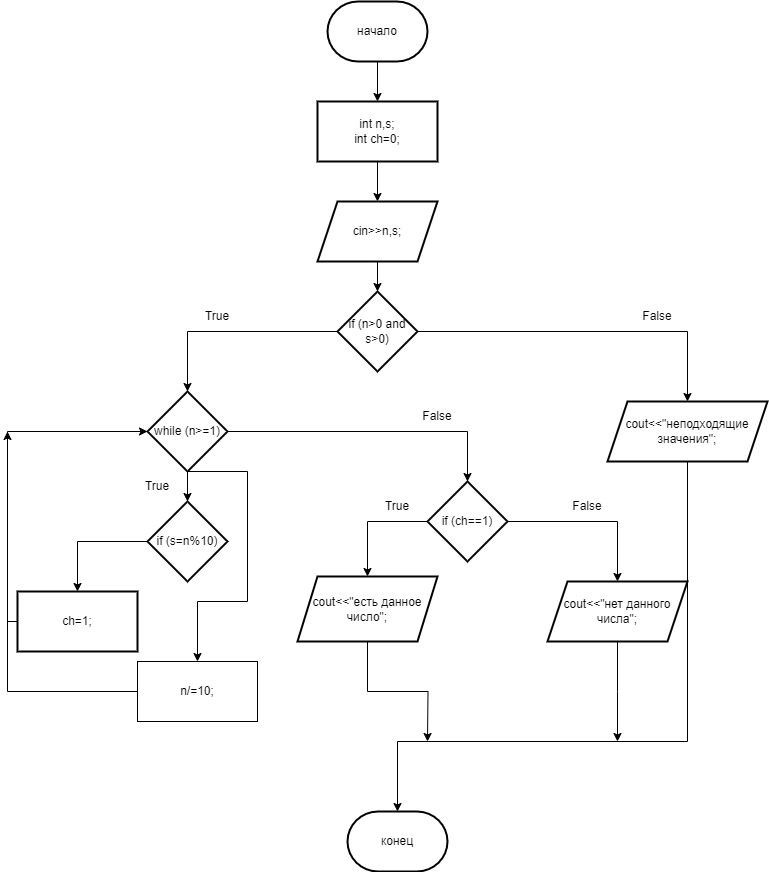

The diagram above was exported from draw.io. Its source (the exported page's mxGraphModel, read from the mxfile embedded in the PNG):
<mxGraphModel dx="996" dy="525" grid="1" gridSize="10" guides="1" tooltips="1" connect="1" arrows="1" fold="1" page="1" pageScale="1" pageWidth="827" pageHeight="1169" math="0" shadow="0">
  <root>
    <mxCell id="0" />
    <mxCell id="1" parent="0" />
    <mxCell id="E86SLzXNQku6QMaT7X-R-3" value="" style="edgeStyle=orthogonalEdgeStyle;rounded=0;orthogonalLoop=1;jettySize=auto;html=1;" edge="1" parent="1" source="E86SLzXNQku6QMaT7X-R-1" target="E86SLzXNQku6QMaT7X-R-2">
      <mxGeometry relative="1" as="geometry" />
    </mxCell>
    <mxCell id="E86SLzXNQku6QMaT7X-R-1" value="начало" style="strokeWidth=2;html=1;shape=mxgraph.flowchart.terminator;whiteSpace=wrap;" vertex="1" parent="1">
      <mxGeometry x="360" y="10" width="100" height="60" as="geometry" />
    </mxCell>
    <mxCell id="E86SLzXNQku6QMaT7X-R-5" value="" style="edgeStyle=orthogonalEdgeStyle;rounded=0;orthogonalLoop=1;jettySize=auto;html=1;" edge="1" parent="1" source="E86SLzXNQku6QMaT7X-R-2" target="E86SLzXNQku6QMaT7X-R-4">
      <mxGeometry relative="1" as="geometry" />
    </mxCell>
    <mxCell id="E86SLzXNQku6QMaT7X-R-2" value="int n,s;&lt;br&gt;int ch=0;" style="whiteSpace=wrap;html=1;strokeWidth=2;" vertex="1" parent="1">
      <mxGeometry x="350" y="110" width="120" height="60" as="geometry" />
    </mxCell>
    <mxCell id="E86SLzXNQku6QMaT7X-R-7" value="" style="edgeStyle=orthogonalEdgeStyle;rounded=0;orthogonalLoop=1;jettySize=auto;html=1;" edge="1" parent="1" source="E86SLzXNQku6QMaT7X-R-4" target="E86SLzXNQku6QMaT7X-R-6">
      <mxGeometry relative="1" as="geometry" />
    </mxCell>
    <mxCell id="E86SLzXNQku6QMaT7X-R-4" value="cin&amp;gt;&amp;gt;n,s;" style="shape=parallelogram;perimeter=parallelogramPerimeter;whiteSpace=wrap;html=1;fixedSize=1;strokeWidth=2;" vertex="1" parent="1">
      <mxGeometry x="350" y="210" width="120" height="60" as="geometry" />
    </mxCell>
    <mxCell id="E86SLzXNQku6QMaT7X-R-9" value="" style="edgeStyle=orthogonalEdgeStyle;rounded=0;orthogonalLoop=1;jettySize=auto;html=1;" edge="1" parent="1" source="E86SLzXNQku6QMaT7X-R-6" target="E86SLzXNQku6QMaT7X-R-8">
      <mxGeometry relative="1" as="geometry" />
    </mxCell>
    <mxCell id="E86SLzXNQku6QMaT7X-R-25" value="" style="edgeStyle=orthogonalEdgeStyle;rounded=0;orthogonalLoop=1;jettySize=auto;html=1;" edge="1" parent="1" source="E86SLzXNQku6QMaT7X-R-6" target="E86SLzXNQku6QMaT7X-R-24">
      <mxGeometry relative="1" as="geometry" />
    </mxCell>
    <mxCell id="E86SLzXNQku6QMaT7X-R-6" value="if (n&amp;gt;0 and s&amp;gt;0)" style="rhombus;whiteSpace=wrap;html=1;strokeWidth=2;" vertex="1" parent="1">
      <mxGeometry x="370" y="300" width="80" height="80" as="geometry" />
    </mxCell>
    <mxCell id="E86SLzXNQku6QMaT7X-R-11" value="" style="edgeStyle=orthogonalEdgeStyle;rounded=0;orthogonalLoop=1;jettySize=auto;html=1;" edge="1" parent="1" source="E86SLzXNQku6QMaT7X-R-8" target="E86SLzXNQku6QMaT7X-R-10">
      <mxGeometry relative="1" as="geometry" />
    </mxCell>
    <mxCell id="E86SLzXNQku6QMaT7X-R-15" style="edgeStyle=orthogonalEdgeStyle;rounded=0;orthogonalLoop=1;jettySize=auto;html=1;exitX=0.5;exitY=1;exitDx=0;exitDy=0;entryX=0.5;entryY=0;entryDx=0;entryDy=0;" edge="1" parent="1" source="E86SLzXNQku6QMaT7X-R-8" target="E86SLzXNQku6QMaT7X-R-14">
      <mxGeometry relative="1" as="geometry">
        <Array as="points">
          <mxPoint x="280" y="480" />
          <mxPoint x="280" y="610" />
          <mxPoint x="230" y="610" />
        </Array>
      </mxGeometry>
    </mxCell>
    <mxCell id="E86SLzXNQku6QMaT7X-R-19" value="" style="edgeStyle=orthogonalEdgeStyle;rounded=0;orthogonalLoop=1;jettySize=auto;html=1;" edge="1" parent="1" source="E86SLzXNQku6QMaT7X-R-8" target="E86SLzXNQku6QMaT7X-R-18">
      <mxGeometry relative="1" as="geometry" />
    </mxCell>
    <mxCell id="E86SLzXNQku6QMaT7X-R-8" value="while (n&amp;gt;=1)" style="rhombus;whiteSpace=wrap;html=1;strokeWidth=2;" vertex="1" parent="1">
      <mxGeometry x="180" y="400" width="80" height="80" as="geometry" />
    </mxCell>
    <mxCell id="E86SLzXNQku6QMaT7X-R-13" value="" style="edgeStyle=orthogonalEdgeStyle;rounded=0;orthogonalLoop=1;jettySize=auto;html=1;" edge="1" parent="1" source="E86SLzXNQku6QMaT7X-R-10" target="E86SLzXNQku6QMaT7X-R-12">
      <mxGeometry relative="1" as="geometry" />
    </mxCell>
    <mxCell id="E86SLzXNQku6QMaT7X-R-10" value="if (s=n%10)" style="rhombus;whiteSpace=wrap;html=1;strokeWidth=2;" vertex="1" parent="1">
      <mxGeometry x="180" y="510" width="80" height="80" as="geometry" />
    </mxCell>
    <mxCell id="E86SLzXNQku6QMaT7X-R-17" style="edgeStyle=orthogonalEdgeStyle;rounded=0;orthogonalLoop=1;jettySize=auto;html=1;exitX=0;exitY=0.5;exitDx=0;exitDy=0;" edge="1" parent="1" source="E86SLzXNQku6QMaT7X-R-12">
      <mxGeometry relative="1" as="geometry">
        <mxPoint x="40" y="440" as="targetPoint" />
        <Array as="points">
          <mxPoint x="40" y="630" />
        </Array>
      </mxGeometry>
    </mxCell>
    <mxCell id="E86SLzXNQku6QMaT7X-R-12" value="ch=1;" style="whiteSpace=wrap;html=1;strokeWidth=2;" vertex="1" parent="1">
      <mxGeometry x="50" y="600" width="120" height="60" as="geometry" />
    </mxCell>
    <mxCell id="E86SLzXNQku6QMaT7X-R-16" style="edgeStyle=orthogonalEdgeStyle;rounded=0;orthogonalLoop=1;jettySize=auto;html=1;exitX=0;exitY=0.5;exitDx=0;exitDy=0;entryX=0;entryY=0.5;entryDx=0;entryDy=0;" edge="1" parent="1" source="E86SLzXNQku6QMaT7X-R-14" target="E86SLzXNQku6QMaT7X-R-8">
      <mxGeometry relative="1" as="geometry">
        <Array as="points">
          <mxPoint x="40" y="700" />
          <mxPoint x="40" y="440" />
        </Array>
      </mxGeometry>
    </mxCell>
    <mxCell id="E86SLzXNQku6QMaT7X-R-14" value="n/=10;" style="rounded=0;whiteSpace=wrap;html=1;" vertex="1" parent="1">
      <mxGeometry x="170" y="670" width="120" height="60" as="geometry" />
    </mxCell>
    <mxCell id="E86SLzXNQku6QMaT7X-R-21" value="" style="edgeStyle=orthogonalEdgeStyle;rounded=0;orthogonalLoop=1;jettySize=auto;html=1;" edge="1" parent="1" source="E86SLzXNQku6QMaT7X-R-18" target="E86SLzXNQku6QMaT7X-R-20">
      <mxGeometry relative="1" as="geometry">
        <Array as="points">
          <mxPoint x="400" y="530" />
        </Array>
      </mxGeometry>
    </mxCell>
    <mxCell id="E86SLzXNQku6QMaT7X-R-23" value="" style="edgeStyle=orthogonalEdgeStyle;rounded=0;orthogonalLoop=1;jettySize=auto;html=1;" edge="1" parent="1" source="E86SLzXNQku6QMaT7X-R-18" target="E86SLzXNQku6QMaT7X-R-22">
      <mxGeometry relative="1" as="geometry" />
    </mxCell>
    <mxCell id="E86SLzXNQku6QMaT7X-R-18" value="if (ch==1)" style="rhombus;whiteSpace=wrap;html=1;strokeWidth=2;" vertex="1" parent="1">
      <mxGeometry x="460" y="490" width="80" height="80" as="geometry" />
    </mxCell>
    <mxCell id="E86SLzXNQku6QMaT7X-R-35" style="edgeStyle=orthogonalEdgeStyle;rounded=0;orthogonalLoop=1;jettySize=auto;html=1;exitX=0.5;exitY=1;exitDx=0;exitDy=0;" edge="1" parent="1" source="E86SLzXNQku6QMaT7X-R-20">
      <mxGeometry relative="1" as="geometry">
        <mxPoint x="460" y="750" as="targetPoint" />
      </mxGeometry>
    </mxCell>
    <mxCell id="E86SLzXNQku6QMaT7X-R-20" value="cout&amp;lt;&amp;lt;&quot;есть данное число&quot;;" style="shape=parallelogram;perimeter=parallelogramPerimeter;whiteSpace=wrap;html=1;fixedSize=1;strokeWidth=2;" vertex="1" parent="1">
      <mxGeometry x="330" y="585" width="140" height="65" as="geometry" />
    </mxCell>
    <mxCell id="E86SLzXNQku6QMaT7X-R-34" style="edgeStyle=orthogonalEdgeStyle;rounded=0;orthogonalLoop=1;jettySize=auto;html=1;exitX=0.5;exitY=1;exitDx=0;exitDy=0;" edge="1" parent="1" source="E86SLzXNQku6QMaT7X-R-22">
      <mxGeometry relative="1" as="geometry">
        <mxPoint x="650" y="750" as="targetPoint" />
      </mxGeometry>
    </mxCell>
    <mxCell id="E86SLzXNQku6QMaT7X-R-22" value="cout&amp;lt;&amp;lt;&quot;нет данного числа&quot;;" style="shape=parallelogram;perimeter=parallelogramPerimeter;whiteSpace=wrap;html=1;fixedSize=1;strokeWidth=2;" vertex="1" parent="1">
      <mxGeometry x="580" y="590" width="140" height="60" as="geometry" />
    </mxCell>
    <mxCell id="E86SLzXNQku6QMaT7X-R-24" value="cout&amp;lt;&amp;lt;&quot;неподходящие значения&quot;;" style="shape=parallelogram;perimeter=parallelogramPerimeter;whiteSpace=wrap;html=1;fixedSize=1;strokeWidth=2;" vertex="1" parent="1">
      <mxGeometry x="640" y="410" width="160" height="60" as="geometry" />
    </mxCell>
    <mxCell id="E86SLzXNQku6QMaT7X-R-26" value="True" style="text;html=1;strokeColor=none;fillColor=none;align=center;verticalAlign=middle;whiteSpace=wrap;rounded=0;" vertex="1" parent="1">
      <mxGeometry x="220" y="310" width="60" height="30" as="geometry" />
    </mxCell>
    <mxCell id="E86SLzXNQku6QMaT7X-R-27" value="False" style="text;html=1;strokeColor=none;fillColor=none;align=center;verticalAlign=middle;whiteSpace=wrap;rounded=0;" vertex="1" parent="1">
      <mxGeometry x="660" y="310" width="60" height="30" as="geometry" />
    </mxCell>
    <mxCell id="E86SLzXNQku6QMaT7X-R-28" value="True" style="text;html=1;strokeColor=none;fillColor=none;align=center;verticalAlign=middle;whiteSpace=wrap;rounded=0;" vertex="1" parent="1">
      <mxGeometry x="400" y="500" width="60" height="30" as="geometry" />
    </mxCell>
    <mxCell id="E86SLzXNQku6QMaT7X-R-29" value="False" style="text;html=1;strokeColor=none;fillColor=none;align=center;verticalAlign=middle;whiteSpace=wrap;rounded=0;" vertex="1" parent="1">
      <mxGeometry x="590" y="500" width="60" height="30" as="geometry" />
    </mxCell>
    <mxCell id="E86SLzXNQku6QMaT7X-R-30" value="False" style="text;html=1;strokeColor=none;fillColor=none;align=center;verticalAlign=middle;whiteSpace=wrap;rounded=0;" vertex="1" parent="1">
      <mxGeometry x="440" y="410" width="60" height="30" as="geometry" />
    </mxCell>
    <mxCell id="E86SLzXNQku6QMaT7X-R-31" value="True" style="text;html=1;strokeColor=none;fillColor=none;align=center;verticalAlign=middle;whiteSpace=wrap;rounded=0;" vertex="1" parent="1">
      <mxGeometry x="160" y="480" width="60" height="30" as="geometry" />
    </mxCell>
    <mxCell id="E86SLzXNQku6QMaT7X-R-32" value="конец" style="strokeWidth=2;html=1;shape=mxgraph.flowchart.terminator;whiteSpace=wrap;" vertex="1" parent="1">
      <mxGeometry x="380" y="820" width="100" height="60" as="geometry" />
    </mxCell>
    <mxCell id="E86SLzXNQku6QMaT7X-R-33" style="edgeStyle=orthogonalEdgeStyle;rounded=0;orthogonalLoop=1;jettySize=auto;html=1;exitX=0.5;exitY=1;exitDx=0;exitDy=0;entryX=0.5;entryY=0;entryDx=0;entryDy=0;entryPerimeter=0;" edge="1" parent="1" source="E86SLzXNQku6QMaT7X-R-24" target="E86SLzXNQku6QMaT7X-R-32">
      <mxGeometry relative="1" as="geometry">
        <Array as="points">
          <mxPoint x="720" y="750" />
          <mxPoint x="430" y="750" />
        </Array>
      </mxGeometry>
    </mxCell>
  </root>
</mxGraphModel>